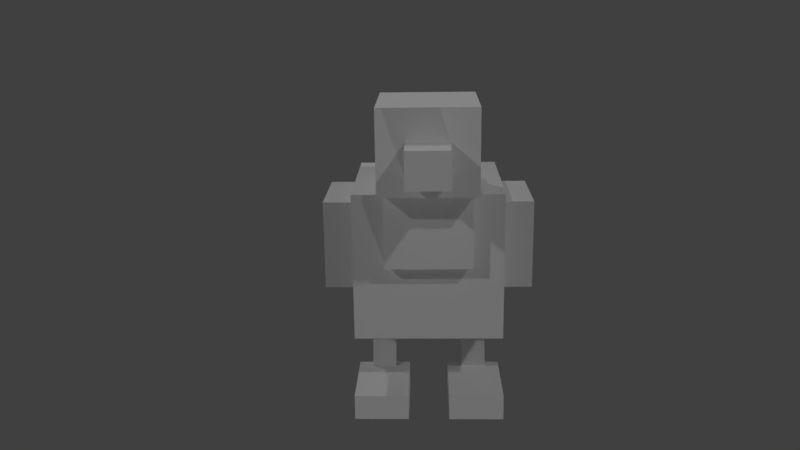 # Source: codermobs_chicken_immature.blend  (saved by Blender 2.79.0; exported with 4.5.12 LTS)
import bpy
from mathutils import Matrix  # noqa: F401  (used for matrix-valued properties, if any)

bpy.ops.wm.read_factory_settings(use_empty=True)
scene = bpy.context.scene
scene.name = 'Scene'

# ---- collections
col_collection_1 = bpy.data.collections.new('Collection 1'); scene.collection.children.link(col_collection_1)

# ---- materials (node trees are filled in below, after node groups)
mat_material = bpy.data.materials.new('Material')
mat_material.alpha_threshold = 0.0
mat_material.use_transparent_shadow = False
mat_material.roughness = 0.5

# ---- material node trees

# ---- world
world_world = bpy.data.worlds.new('World'); scene.world = world_world
world_world.color = (0.05088, 0.05088, 0.05088)
world_world.use_sun_shadow = False
world_world.sun_shadow_jitter_overblur = 0.0
world_world.cycles.sampling_method = 'MANUAL'

# ---- cameras
cam_camera = bpy.data.cameras.new('Camera')
cam_camera.clip_start = 0.01
cam_camera.clip_end = 100.0
cam_camera.lens = 35.0
cam_camera.sensor_width = 32.0
cam_camera.sensor_height = 18.0
cam_camera.ortho_scale = 7.314
cam_camera.dof.focus_distance = 0.0
cam_camera.dof.aperture_fstop = 128.0

# ---- lights
light_lamp_004 = bpy.data.lights.new('Lamp.004', 'POINT')
light_lamp_004.transmission_factor = 0.0
light_lamp_004.cutoff_distance = 30.0
light_lamp_004.energy = 100.0
light_lamp_004.shadow_buffer_clip_start = 1.001
light_lamp_004.shadow_soft_size = 0.1
light_lamp_004.shadow_maximum_resolution = 0.006
light_lamp_004.use_absolute_resolution = True
light_lamp_003 = bpy.data.lights.new('Lamp.003', 'POINT')
light_lamp_003.transmission_factor = 0.0
light_lamp_003.cutoff_distance = 30.0
light_lamp_003.energy = 100.0
light_lamp_003.shadow_buffer_clip_start = 1.001
light_lamp_003.shadow_soft_size = 0.1
light_lamp_003.shadow_maximum_resolution = 0.006
light_lamp_003.use_absolute_resolution = True
light_lamp_002 = bpy.data.lights.new('Lamp.002', 'POINT')
light_lamp_002.transmission_factor = 0.0
light_lamp_002.cutoff_distance = 30.0
light_lamp_002.energy = 100.0
light_lamp_002.shadow_buffer_clip_start = 1.001
light_lamp_002.shadow_soft_size = 0.1
light_lamp_002.shadow_maximum_resolution = 0.006
light_lamp_002.use_absolute_resolution = True
light_lamp_001 = bpy.data.lights.new('Lamp.001', 'POINT')
light_lamp_001.transmission_factor = 0.0
light_lamp_001.cutoff_distance = 30.0
light_lamp_001.energy = 100.0
light_lamp_001.shadow_buffer_clip_start = 1.001
light_lamp_001.shadow_soft_size = 0.1
light_lamp_001.shadow_maximum_resolution = 0.006
light_lamp_001.use_absolute_resolution = True
light_lamp = bpy.data.lights.new('Lamp', 'POINT')
light_lamp.transmission_factor = 0.0
light_lamp.cutoff_distance = 30.0
light_lamp.energy = 100.0
light_lamp.shadow_buffer_clip_start = 1.001
light_lamp.shadow_soft_size = 0.1
light_lamp.shadow_maximum_resolution = 0.006
light_lamp.use_absolute_resolution = True

# ---- meshes
me_cube_002 = bpy.data.meshes.new('Cube.002')
me_cube_002.from_pydata([(-1.0, -1.0, -1.0), (-1.0, -1.0, 1.0), (-1.0, 1.0, -1.0), (-1.0, 1.0, 1.0), (-0.3863, -1.427, -0.8225), (-0.3863, -1.427, -0.04996), (-0.3863, -0.6542, -0.8225), (-0.3863, -0.6542, -0.04996), (-0.9114, -0.657, -0.4242), (-0.9114, -0.657, 0.7857), (-0.9114, 0.5529, -0.4242), (-0.9114, 0.5529, 0.7857), (-1.419, -0.657, -0.4242), (-1.419, -0.657, 0.7857), (-1.419, 0.5529, -0.4242), (-1.419, 0.5529, 0.7857), (-0.5791, -0.1302, 0.05968), (-0.5791, -0.1302, 1.343), (-0.5791, 1.217, 0.05968), (-0.5791, 1.217, 1.343), (-0.6349, 0.2187, 1.109), (-0.6349, 0.2187, 2.211), (-0.6349, 1.61, 1.109), (-0.6349, 1.61, 2.211), (-0.2724, 1.597, 1.335), (-0.2724, 1.597, 1.807), (-0.2724, 2.194, 1.335), (-0.2724, 2.194, 1.807), (-0.3906, -0.629, -1.358), (-0.3906, -0.629, -0.1486), (-0.3906, 0.1143, -1.358), (-0.3906, 0.1143, -0.1486), (-0.8978, -0.629, -1.358), (-0.8978, -0.629, -0.1486), (-0.8978, 0.1143, -1.358), (-0.8978, 0.1143, -0.1486), (-0.4761, -0.03486, -2.061), (-0.4761, -0.3417, -1.32), (-0.4761, 0.2635, -1.937), (-0.4761, -0.04336, -1.196), (-0.8123, -0.03486, -2.061), (-0.8123, -0.3417, -1.32), (-0.8123, 0.2635, -1.937), (-0.8123, -0.04336, -1.196), (-0.2769, 0.04858, -2.129), (-0.2769, 0.04858, -1.783), (-0.2769, 1.142, -2.129), (-0.2769, 1.142, -1.783), (-1.011, 0.04858, -2.129), (-1.011, 0.04858, -1.783), (-1.011, 1.142, -2.129), (-1.011, 1.142, -1.783), (1.0, -1.0, -1.0), (1.0, -1.0, 1.0), (1.0, 1.0, -1.0), (1.0, 1.0, 1.0), (0.3863, -1.427, -0.8225), (0.3863, -1.427, -0.04996), (0.3863, -0.6542, -0.8225), (0.3863, -0.6542, -0.04996), (0.9114, -0.657, -0.4242), (0.9114, -0.657, 0.7857), (0.9114, 0.5529, -0.4242), (0.9114, 0.5529, 0.7857), (1.419, -0.657, -0.4242), (1.419, -0.657, 0.7857), (1.419, 0.5529, -0.4242), (1.419, 0.5529, 0.7857), (0.5791, -0.1302, 0.05968), (0.5791, -0.1302, 1.343), (0.5791, 1.217, 0.05968), (0.5791, 1.217, 1.343), (0.6349, 0.2187, 1.109), (0.6349, 0.2187, 2.211), (0.6349, 1.61, 1.109), (0.6349, 1.61, 2.211), (0.2724, 1.597, 1.335), (0.2724, 1.597, 1.807), (0.2724, 2.194, 1.335), (0.2724, 2.194, 1.807), (0.3906, -0.629, -1.358), (0.3906, -0.629, -0.1486), (0.3906, 0.1143, -1.358), (0.3906, 0.1143, -0.1486), (0.8978, -0.629, -1.358), (0.8978, -0.629, -0.1486), (0.8978, 0.1143, -1.358), (0.8978, 0.1143, -0.1486), (0.4761, -0.03486, -2.061), (0.4761, -0.3417, -1.32), (0.4761, 0.2635, -1.937), (0.4761, -0.04336, -1.196), (0.8123, -0.03486, -2.061), (0.8123, -0.3417, -1.32), (0.8123, 0.2635, -1.937), (0.8123, -0.04336, -1.196), (0.2769, 0.04858, -2.129), (0.2769, 0.04858, -1.783), (0.2769, 1.142, -2.129), (0.2769, 1.142, -1.783), (1.011, 0.04858, -2.129), (1.011, 0.04858, -1.783), (1.011, 1.142, -2.129), (1.011, 1.142, -1.783), (0.0, 1.0, -1.0), (0.0, 1.0, 1.0), (0.0, -1.0, -1.0), (0.0, -1.0, 1.0), (0.0, -0.6542, -0.8225), (0.0, -0.6542, -0.04996), (0.0, -1.427, -0.8225), (0.0, -1.427, -0.04996), (0.0, 1.217, 0.05968), (0.0, 1.217, 1.343), (0.0, -0.1302, 0.05968), (0.0, -0.1302, 1.343), (0.0, 1.61, 1.109), (0.0, 1.61, 2.211), (0.0, 0.2187, 1.109), (0.0, 0.2187, 2.211), (0.0, 2.194, 1.335), (0.0, 2.194, 1.807), (0.0, 1.597, 1.335), (0.0, 1.597, 1.807), (0.7654, 0.03835, -2.129), (0.7654, 0.03835, -1.783), (0.7654, -0.5086, -2.129), (0.7654, -0.5086, -1.783), (0.523, 0.03835, -2.129), (0.523, 0.03835, -1.783), (0.523, -0.5086, -2.129), (0.523, -0.5086, -1.783), (-0.7654, 0.03835, -2.129), (-0.7654, 0.03835, -1.783), (-0.7654, -0.5086, -2.129), (-0.7654, -0.5086, -1.783), (-0.523, 0.03835, -2.129), (-0.523, 0.03835, -1.783), (-0.523, -0.5086, -2.129), (-0.523, -0.5086, -1.783)], [], [(0, 1, 3, 2), (106, 107, 1, 0), (105, 3, 1, 107), (4, 5, 7, 6), (110, 111, 5, 4), (109, 7, 5, 111), (8, 10, 11, 9), (10, 14, 15, 11), (14, 12, 13, 15), (12, 8, 9, 13), (10, 8, 12, 14), (15, 13, 9, 11), (16, 17, 19, 18), (114, 115, 17, 16), (113, 19, 17, 115), (20, 21, 23, 22), (118, 119, 21, 20), (117, 23, 21, 119), (24, 25, 27, 26), (122, 123, 25, 24), (121, 27, 25, 123), (28, 30, 31, 29), (30, 34, 35, 31), (34, 32, 33, 35), (32, 28, 29, 33), (30, 28, 32, 34), (35, 33, 29, 31), (36, 38, 39, 37), (38, 42, 43, 39), (42, 40, 41, 43), (40, 36, 37, 41), (38, 36, 40, 42), (43, 41, 37, 39), (44, 46, 47, 45), (46, 50, 51, 47), (50, 48, 49, 51), (48, 44, 45, 49), (46, 44, 48, 50), (51, 49, 45, 47), (26, 120, 122, 24), (26, 27, 121, 120), (22, 116, 118, 20), (22, 23, 117, 116), (18, 112, 114, 16), (18, 19, 113, 112), (6, 108, 110, 4), (6, 7, 109, 108), (2, 104, 106, 0), (2, 3, 105, 104), (52, 54, 55, 53), (106, 52, 53, 107), (105, 107, 53, 55), (56, 58, 59, 57), (110, 56, 57, 111), (109, 111, 57, 59), (60, 61, 63, 62), (62, 63, 67, 66), (66, 67, 65, 64), (64, 65, 61, 60), (62, 66, 64, 60), (67, 63, 61, 65), (68, 70, 71, 69), (114, 68, 69, 115), (113, 115, 69, 71), (72, 74, 75, 73), (118, 72, 73, 119), (117, 119, 73, 75), (76, 78, 79, 77), (122, 76, 77, 123), (121, 123, 77, 79), (80, 81, 83, 82), (82, 83, 87, 86), (86, 87, 85, 84), (84, 85, 81, 80), (82, 86, 84, 80), (87, 83, 81, 85), (88, 89, 91, 90), (90, 91, 95, 94), (94, 95, 93, 92), (92, 93, 89, 88), (90, 94, 92, 88), (95, 91, 89, 93), (96, 97, 99, 98), (98, 99, 103, 102), (102, 103, 101, 100), (100, 101, 97, 96), (98, 102, 100, 96), (103, 99, 97, 101), (78, 76, 122, 120), (78, 120, 121, 79), (74, 72, 118, 116), (74, 116, 117, 75), (70, 68, 114, 112), (70, 112, 113, 71), (58, 56, 110, 108), (58, 108, 109, 59), (54, 52, 106, 104), (54, 104, 105, 55), (124, 125, 127, 126), (126, 127, 131, 130), (130, 131, 129, 128), (128, 129, 125, 124), (126, 130, 128, 124), (131, 127, 125, 129), (132, 134, 135, 133), (134, 138, 139, 135), (138, 136, 137, 139), (136, 132, 133, 137), (134, 132, 136, 138), (139, 137, 133, 135)])
_uv = me_cube_002.uv_layers.new(name='UVMap')
_uv.uv.foreach_set('vector', [0.125, 0.4062, 0.125, 0.1562, 0.375, 0.1562, 0.375, 0.4062, 0.0, 0.4062, 0.0, 0.1562, 0.125, 0.1562, 0.125, 0.4062, 0.375, 0.03125, 0.375, 0.1562, 0.125, 0.1562, 0.125, 0.03125, 0.8125, 0.9375, 0.8125, 0.8438, 0.9062, 0.8438, 0.9062, 0.9375, 0.75, 0.9375, 0.75, 0.8438, 0.8125, 0.8438, 0.8125, 0.9375, 0.9062, 0.7812, 0.9062, 0.8438, 0.8125, 0.8438, 0.8125, 0.7812, 0.75, 0.375, 0.9062, 0.375, 0.9062, 0.5312, 0.75, 0.5312, 0.9688, 0.75, 0.9062, 0.75, 0.9062, 0.5938, 0.9688, 0.5938, 0.9062, 0.75, 0.75, 0.75, 0.75, 0.5938, 0.9062, 0.5938, 0.75, 0.75, 0.6875, 0.75, 0.6875, 0.5938, 0.75, 0.5938, 0.9062, 0.375, 0.75, 0.375, 0.75, 0.3125, 0.9062, 0.3125, 0.9062, 0.5938, 0.75, 0.5938, 0.75, 0.5312, 0.9062, 0.5312, 0.0625, 0.9375, 0.0625, 0.75, 0.25, 0.75, 0.25, 0.9375, 0.0, 0.9375, 0.0, 0.75, 0.0625, 0.75, 0.0625, 0.9375, 0.25, 0.6875, 0.25, 0.75, 0.0625, 0.75, 0.0625, 0.6875, 0.4062, 0.75, 0.4062, 0.5938, 0.5938, 0.5938, 0.5938, 0.75, 0.3438, 0.75, 0.3438, 0.5938, 0.4062, 0.5938, 0.4062, 0.75, 0.5938, 0.5312, 0.5938, 0.5938, 0.4062, 0.5938, 0.4062, 0.5312, 0.875, 0.25, 0.8125, 0.25, 0.8125, 0.1875, 0.875, 0.1875, 0.875, 0.2812, 0.8125, 0.2812, 0.8125, 0.25, 0.875, 0.25, 0.7812, 0.1875, 0.8125, 0.1875, 0.8125, 0.25, 0.7812, 0.25, 0.625, 0.4062, 0.7188, 0.4062, 0.7188, 0.5625, 0.625, 0.5625, 0.5312, 0.125, 0.5938, 0.125, 0.5938, 0.2812, 0.5312, 0.2812, 0.5938, 0.125, 0.6875, 0.125, 0.6875, 0.2812, 0.5938, 0.2812, 0.6875, 0.125, 0.75, 0.125, 0.75, 0.2812, 0.6875, 0.2812, 0.5938, 0.0625, 0.6875, 0.0625, 0.6875, 0.125, 0.5938, 0.125, 0.5938, 0.2812, 0.6875, 0.2812, 0.6875, 0.3438, 0.5938, 0.3438, 0.125, 0.6562, 0.09375, 0.6562, 0.09375, 0.5625, 0.125, 0.5625, 0.09375, 0.6562, 0.0625, 0.6562, 0.0625, 0.5625, 0.09375, 0.5625, 0.0625, 0.6562, 0.03125, 0.6562, 0.03125, 0.5625, 0.0625, 0.5625, 0.03125, 0.6562, 0.0, 0.6562, 0.0, 0.5625, 0.03125, 0.5625, 0.0, 0.6875, 0.0, 0.6562, 0.03125, 0.6562, 0.03125, 0.6875, 0.03125, 0.5312, 0.03125, 0.5625, 0.0, 0.5625, 0.0, 0.5312, 0.6875, 1.0, 0.5312, 1.0, 0.5312, 0.9688, 0.6875, 0.9688, 0.5, 0.9688, 0.5, 0.875, 0.5312, 0.875, 0.5312, 0.9688, 0.5312, 0.8438, 0.6875, 0.8438, 0.6875, 0.875, 0.5312, 0.875, 0.7188, 0.875, 0.7188, 0.9688, 0.6875, 0.9688, 0.6875, 0.875, 0.5, 0.9688, 0.375, 0.9688, 0.375, 0.875, 0.5, 0.875, 0.5312, 0.875, 0.6875, 0.875, 0.6875, 0.9688, 0.5312, 0.9688, 0.875, 0.1875, 0.9062, 0.1875, 0.9062, 0.25, 0.875, 0.25, 0.875, 0.1875, 0.8125, 0.1875, 0.8125, 0.1562, 0.875, 0.1562, 0.5938, 0.75, 0.5938, 0.8125, 0.4062, 0.8125, 0.4062, 0.75, 0.5938, 0.75, 0.5938, 0.5938, 0.6562, 0.5938, 0.6562, 0.75, 0.25, 0.9375, 0.25, 1.0, 0.0625, 1.0, 0.0625, 0.9375, 0.25, 0.9375, 0.25, 0.75, 0.3125, 0.75, 0.3125, 0.9375, 0.9062, 0.9375, 0.9062, 1.0, 0.8125, 1.0, 0.8125, 0.9375, 0.9062, 0.9375, 0.9062, 0.8438, 0.9688, 0.8438, 0.9688, 0.9375, 0.375, 0.4062, 0.375, 0.5312, 0.125, 0.5312, 0.125, 0.4062, 0.375, 0.4062, 0.375, 0.1562, 0.5, 0.1562, 0.5, 0.4062, 0.125, 0.4062, 0.375, 0.4062, 0.375, 0.1562, 0.125, 0.1562, 0.0, 0.4062, 0.125, 0.4062, 0.125, 0.1562, 0.0, 0.1562, 0.375, 0.03125, 0.125, 0.03125, 0.125, 0.1562, 0.375, 0.1562, 0.8125, 0.9375, 0.9062, 0.9375, 0.9062, 0.8438, 0.8125, 0.8438, 0.75, 0.9375, 0.8125, 0.9375, 0.8125, 0.8438, 0.75, 0.8438, 0.9062, 0.7812, 0.8125, 0.7812, 0.8125, 0.8438, 0.9062, 0.8438, 0.75, 0.375, 0.75, 0.5312, 0.9062, 0.5312, 0.9062, 0.375, 0.9688, 0.75, 0.9688, 0.5938, 0.9062, 0.5938, 0.9062, 0.75, 0.9062, 0.75, 0.9062, 0.5938, 0.75, 0.5938, 0.75, 0.75, 0.75, 0.75, 0.75, 0.5938, 0.6875, 0.5938, 0.6875, 0.75, 0.9062, 0.375, 0.9062, 0.3125, 0.75, 0.3125, 0.75, 0.375, 0.9062, 0.5938, 0.9062, 0.5312, 0.75, 0.5312, 0.75, 0.5938, 0.0625, 0.9375, 0.25, 0.9375, 0.25, 0.75, 0.0625, 0.75, 0.0, 0.9375, 0.0625, 0.9375, 0.0625, 0.75, 0.0, 0.75, 0.25, 0.6875, 0.0625, 0.6875, 0.0625, 0.75, 0.25, 0.75, 0.4062, 0.75, 0.5938, 0.75, 0.5938, 0.5938, 0.4062, 0.5938, 0.3438, 0.75, 0.4062, 0.75, 0.4062, 0.5938, 0.3438, 0.5938, 0.5938, 0.5312, 0.4062, 0.5312, 0.4062, 0.5938, 0.5938, 0.5938, 0.875, 0.25, 0.875, 0.1875, 0.8125, 0.1875, 0.8125, 0.25, 0.875, 0.2812, 0.875, 0.25, 0.8125, 0.25, 0.8125, 0.2812, 0.7812, 0.1875, 0.7812, 0.25, 0.8125, 0.25, 0.8125, 0.1875, 0.625, 0.4062, 0.625, 0.5625, 0.7188, 0.5625, 0.7188, 0.4062, 0.5312, 0.125, 0.5312, 0.2812, 0.5938, 0.2812, 0.5938, 0.125, 0.5938, 0.125, 0.5938, 0.2812, 0.6875, 0.2812, 0.6875, 0.125, 0.6875, 0.125, 0.6875, 0.2812, 0.75, 0.2812, 0.75, 0.125, 0.5938, 0.0625, 0.5938, 0.125, 0.6875, 0.125, 0.6875, 0.0625, 0.5938, 0.2812, 0.5938, 0.3438, 0.6875, 0.3438, 0.6875, 0.2812, 0.125, 0.6562, 0.125, 0.5625, 0.09375, 0.5625, 0.09375, 0.6562, 0.09375, 0.6562, 0.09375, 0.5625, 0.0625, 0.5625, 0.0625, 0.6562, 0.0625, 0.6562, 0.0625, 0.5625, 0.03125, 0.5625, 0.03125, 0.6562, 0.03125, 0.6562, 0.03125, 0.5625, 0.0, 0.5625, 0.0, 0.6562, 0.0, 0.6875, 0.03125, 0.6875, 0.03125, 0.6562, 0.0, 0.6562, 0.03125, 0.5312, 0.0, 0.5312, 0.0, 0.5625, 0.03125, 0.5625, 0.6875, 1.0, 0.6875, 0.9688, 0.5312, 0.9688, 0.5312, 1.0, 0.5, 0.9688, 0.5312, 0.9688, 0.5312, 0.875, 0.5, 0.875, 0.5312, 0.8438, 0.5312, 0.875, 0.6875, 0.875, 0.6875, 0.8438, 0.7188, 0.875, 0.6875, 0.875, 0.6875, 0.9688, 0.7188, 0.9688, 0.5, 0.9688, 0.5, 0.875, 0.375, 0.875, 0.375, 0.9688, 0.5312, 0.875, 0.5312, 0.9688, 0.6875, 0.9688, 0.6875, 0.875, 0.875, 0.1875, 0.875, 0.25, 0.9062, 0.25, 0.9062, 0.1875, 0.875, 0.1875, 0.875, 0.1562, 0.8125, 0.1562, 0.8125, 0.1875, 0.5938, 0.75, 0.4062, 0.75, 0.4062, 0.8125, 0.5938, 0.8125, 0.5938, 0.75, 0.6562, 0.75, 0.6562, 0.5938, 0.5938, 0.5938, 0.25, 0.9375, 0.0625, 0.9375, 0.0625, 1.0, 0.25, 1.0, 0.25, 0.9375, 0.3125, 0.9375, 0.3125, 0.75, 0.25, 0.75, 0.9062, 0.9375, 0.8125, 0.9375, 0.8125, 1.0, 0.9062, 1.0, 0.9062, 0.9375, 0.9688, 0.9375, 0.9688, 0.8438, 0.9062, 0.8438, 0.375, 0.4062, 0.125, 0.4062, 0.125, 0.5312, 0.375, 0.5312, 0.375, 0.4062, 0.5, 0.4062, 0.5, 0.1562, 0.375, 0.1562, 0.9375, 0.03125, 0.9375, 0.0625, 0.875, 0.0625, 0.875, 0.03125, 0.8438, 0.0625, 0.875, 0.0625, 0.875, 0.09375, 0.8438, 0.09375, 0.875, 0.125, 0.875, 0.09375, 0.9375, 0.09375, 0.9375, 0.125, 0.9688, 0.09375, 0.9375, 0.09375, 0.9375, 0.0625, 0.9688, 0.0625, 0.8438, 0.0625, 0.8438, 0.09375, 0.7812, 0.09375, 0.7812, 0.0625, 0.875, 0.09375, 0.875, 0.0625, 0.9375, 0.0625, 0.9375, 0.09375, 0.9375, 0.03125, 0.875, 0.03125, 0.875, 0.0625, 0.9375, 0.0625, 0.8438, 0.0625, 0.8438, 0.09375, 0.875, 0.09375, 0.875, 0.0625, 0.875, 0.125, 0.9375, 0.125, 0.9375, 0.09375, 0.875, 0.09375, 0.9688, 0.09375, 0.9688, 0.0625, 0.9375, 0.0625, 0.9375, 0.09375, 0.8438, 0.0625, 0.7812, 0.0625, 0.7812, 0.09375, 0.8438, 0.09375, 0.875, 0.09375, 0.9375, 0.09375, 0.9375, 0.0625, 0.875, 0.0625])
me_cube_002.materials.append(mat_material)
me_cube_002.use_remesh_preserve_volume = False
me_cube_002.use_remesh_preserve_attributes = False
me_cube_002.use_mirror_vertex_groups = False
me_cube_002.update()
arm_armature = bpy.data.armatures.new('Armature')  # bones are not reproduced

# ---- objects
ob_emptywalkpattern = bpy.data.objects.new('EmptyWalkPattern', None)
ob_emptywalkpatternfoot_r = bpy.data.objects.new('EmptyWalkPatternFoot.R', None)
ob_emptywalkpatternfootvisible_r_001 = bpy.data.objects.new('EmptyWalkPatternFootVisible.R.001', None)
ob_emptywalkpatternfootvisible_l = bpy.data.objects.new('EmptyWalkPatternFootVisible.L', None)
ob_emptywalkpatternfootvisible_r = bpy.data.objects.new('EmptyWalkPatternFootVisible.R', None)
ob_emptywalkpatternchild = bpy.data.objects.new('EmptyWalkPatternChild', None)
ob_armature = bpy.data.objects.new('Armature', arm_armature)
ob_cube = bpy.data.objects.new('Cube', me_cube_002)
ob_emptyheightirl_05m = bpy.data.objects.new('EmptyHeightIRL.05m', None)
ob_lamp_004 = bpy.data.objects.new('Lamp.004', light_lamp_004)
ob_lamp_003 = bpy.data.objects.new('Lamp.003', light_lamp_003)
ob_lamp_002 = bpy.data.objects.new('Lamp.002', light_lamp_002)
ob_lamp_001 = bpy.data.objects.new('Lamp.001', light_lamp_001)
ob_lamp = bpy.data.objects.new('Lamp', light_lamp)
ob_camera = bpy.data.objects.new('Camera', cam_camera)

# ---- transforms, parenting, visibility, modifiers, constraints
ob_emptywalkpattern.location = (0.0, 0.0, 0.008801)
ob_emptywalkpattern.scale = (0.03932, 0.03932, 0.03932)
ob_emptywalkpattern.empty_image_offset = (0.0, 0.0)
ob_emptywalkpattern.lineart.crease_threshold = 0.0
ob_emptywalkpatternfoot_r.location = (0.008096, -0.00192, 0.001868)
ob_emptywalkpatternfoot_r.scale = (0.0006877, 0.0006877, 0.0006877)
ob_emptywalkpatternfoot_r.empty_image_offset = (0.0, 0.0)
ob_emptywalkpatternfoot_r.hide_viewport = True
ob_emptywalkpatternfoot_r.lineart.crease_threshold = 0.0
_c = ob_emptywalkpatternfoot_r.constraints.new('CHILD_OF'); _c.name = 'Child Of'
_c.target = ob_emptywalkpattern
_c.set_inverse_pending = False
_c.inverse_matrix = ((25.43, 0.0, 0.0, 0.0), (0.0, 25.43, 0.0, 0.0), (0.0, 0.0, 25.43, -0.2238), (0.0, 0.0, 0.0, 1.0))
ob_emptywalkpatternfootvisible_r_001.location = (-0.008096, -0.00192, 0.001868)
ob_emptywalkpatternfootvisible_r_001.scale = (0.01907, 0.01907, 0.01907)
ob_emptywalkpatternfootvisible_r_001.empty_image_offset = (0.0, 0.0)
ob_emptywalkpatternfootvisible_r_001.hide_viewport = True
ob_emptywalkpatternfootvisible_r_001.lineart.crease_threshold = 0.0
_c = ob_emptywalkpatternfootvisible_r_001.constraints.new('COPY_LOCATION'); _c.name = 'Copy Location'
_c.influence = 0.2
_c.target = ob_emptywalkpatternfoot_r
_c.use_x = False
_c.use_y = False
_c = ob_emptywalkpatternfootvisible_r_001.constraints.new('COPY_LOCATION'); _c.name = 'Copy Location.001'
_c.active = False
_c.target = ob_emptywalkpatternfoot_r
_c.use_x = False
_c.use_z = False
ob_emptywalkpatternfootvisible_l.location = (-0.008096, -0.003858, 0.005359)
ob_emptywalkpatternfootvisible_l.rotation_euler = (3.142, -0.0, 0.0)
ob_emptywalkpatternfootvisible_l.scale = (0.01907, 0.01907, 0.01907)
ob_emptywalkpatternfootvisible_l.empty_image_offset = (0.0, 0.0)
ob_emptywalkpatternfootvisible_l.lineart.crease_threshold = 0.0
_c = ob_emptywalkpatternfootvisible_l.constraints.new('COPY_LOCATION'); _c.name = 'Copy Location'
_c.owner_space = 'LOCAL'
_c.target = ob_emptywalkpatternfootvisible_r_001
_c.invert_z = True
ob_emptywalkpatternfootvisible_r.location = (0.008096, -0.00192, 0.001868)
ob_emptywalkpatternfootvisible_r.scale = (0.01907, 0.01907, 0.01907)
ob_emptywalkpatternfootvisible_r.empty_image_offset = (0.0, 0.0)
ob_emptywalkpatternfootvisible_r.lineart.crease_threshold = 0.0
_c = ob_emptywalkpatternfootvisible_r.constraints.new('COPY_LOCATION'); _c.name = 'Copy Location'
_c.active = False
_c.influence = 0.2
_c.target = ob_emptywalkpatternfoot_r
_c.use_y = False
_c = ob_emptywalkpatternfootvisible_r.constraints.new('COPY_LOCATION'); _c.name = 'Copy Location.001'
_c.target = ob_emptywalkpatternfoot_r
_c.use_x = False
_c.use_z = False
ob_emptywalkpatternchild.location = (0.0, 0.0, 0.008801)
ob_emptywalkpatternchild.rotation_euler = (0.7854, -0.0, 0.0)
ob_emptywalkpatternchild.empty_image_offset = (0.0, 0.0)
ob_emptywalkpatternchild.hide_select = True
ob_emptywalkpatternchild.lineart.crease_threshold = 0.0
_c = ob_emptywalkpatternchild.constraints.new('CHILD_OF'); _c.name = 'Child Of'
_c.active = True
_c.target = ob_emptywalkpattern
_c.set_inverse_pending = False
_c.inverse_matrix = ((1.0, 0.0, 0.0, 0.0), (0.0, 1.0, 0.0, 0.0), (0.0, 0.0, 1.0, -0.008801), (0.0, 0.0, 0.0, 1.0))
ob_armature.location = (0.0, -0.006072, 0.01903)
ob_armature.lineart.crease_threshold = 0.0
ob_cube.parent = ob_armature
ob_cube.matrix_parent_inverse = Matrix(((1.0, 0.0, 0.0, 0.0), (0.0, 1.0, 0.0, 0.006072), (0.0, 0.0, 1.0, -0.01903), (0.0, 0.0, 0.0, 1.0)))
ob_cube.location = (0.0, -0.003318, 0.02595)
ob_cube.scale = (0.01231, 0.01231, 0.01231)
ob_cube.lineart.crease_threshold = 0.0
_vg = ob_cube.vertex_groups.new(name='head')
_vg.add([20, 21, 22, 23, 24, 25, 26, 27, 72, 73, 74, 75, 76, 77, 78, 79, 116, 117, 118, 119, 120, 121, 122, 123], 1.0, 'REPLACE')
_vg = ob_cube.vertex_groups.new(name='neck')
_vg.add([16, 17, 18, 19, 68, 69, 70, 71, 112, 113, 114, 115], 1.0, 'REPLACE')
_vg = ob_cube.vertex_groups.new(name='torso')
_vg.add([0, 1, 2, 3, 52, 53, 54, 55, 104, 105, 106, 107], 1.0, 'REPLACE')
_vg = ob_cube.vertex_groups.new(name='wing.R')
_vg.add([60, 61, 62, 63, 64, 65, 66, 67], 1.0, 'REPLACE')
_vg = ob_cube.vertex_groups.new(name='wing.L')
_vg.add([8, 9, 10, 11, 12, 13, 14, 15], 1.0, 'REPLACE')
_vg = ob_cube.vertex_groups.new(name='tail')
_vg.add([4, 5, 6, 7, 56, 57, 58, 59, 108, 109, 110, 111], 1.0, 'REPLACE')
_vg = ob_cube.vertex_groups.new(name='legUpper.R')
_vg.add([80, 81, 82, 83, 84, 85, 86, 87], 1.0, 'REPLACE')
_vg = ob_cube.vertex_groups.new(name='legUpper.L')
_vg.add([28, 29, 30, 31, 32, 33, 34, 35], 1.0, 'REPLACE')
_vg = ob_cube.vertex_groups.new(name='legLower.L')
_vg.add([36, 37, 38, 39, 40, 41, 42, 43], 1.0, 'REPLACE')
_vg = ob_cube.vertex_groups.new(name='legLower.R')
_vg.add([88, 89, 90, 91, 92, 93, 94, 95], 1.0, 'REPLACE')
_vg = ob_cube.vertex_groups.new(name='foot.R')
_vg.add([96, 97, 98, 99, 100, 101, 102, 103], 1.0, 'REPLACE')
_vg = ob_cube.vertex_groups.new(name='foot.L')
_vg.add([44, 45, 46, 47, 48, 49, 50, 51], 1.0, 'REPLACE')
_vg = ob_cube.vertex_groups.new(name='footBackToe.R')
_vg.add([124, 125, 126, 127, 128, 129, 130, 131], 1.0, 'REPLACE')
_vg = ob_cube.vertex_groups.new(name='footBackToe.L')
_vg.add([132, 133, 134, 135, 136, 137, 138, 139], 1.0, 'REPLACE')
_m = ob_cube.modifiers.new('Armature', 'ARMATURE')
_m.object = ob_armature
ob_emptyheightirl_05m.location = (0.0, 0.0, 0.05)
ob_emptyheightirl_05m.empty_image_offset = (0.0, 0.0)
ob_emptyheightirl_05m.hide_select = True
ob_emptyheightirl_05m.lineart.crease_threshold = 0.0
ob_lamp_004.location = (2.498, -3.038, 4.027)
ob_lamp_004.rotation_euler = (0.6503, 0.05522, 1.866)
ob_lamp_004.lock_rotations_4d = False
ob_lamp_004.empty_display_type = 'ARROWS'
ob_lamp_004.color = (0.0, 0.0, 0.0, 0.0)
ob_lamp_004.lineart.crease_threshold = 0.0
ob_lamp_003.location = (-1.361, 1.103, -4.1)
ob_lamp_003.rotation_euler = (0.6503, 0.05522, 1.866)
ob_lamp_003.lock_rotations_4d = False
ob_lamp_003.empty_display_type = 'ARROWS'
ob_lamp_003.color = (0.0, 0.0, 0.0, 0.0)
ob_lamp_003.lineart.crease_threshold = 0.0
ob_lamp_002.location = (0.2903, -2.841, 5.622)
ob_lamp_002.rotation_euler = (0.6503, 0.05522, 1.866)
ob_lamp_002.lock_rotations_4d = False
ob_lamp_002.empty_display_type = 'ARROWS'
ob_lamp_002.color = (0.0, 0.0, 0.0, 0.0)
ob_lamp_002.lineart.crease_threshold = 0.0
ob_lamp_001.location = (-2.451, 2.752, 3.55)
ob_lamp_001.rotation_euler = (0.6503, 0.05522, 1.866)
ob_lamp_001.lock_rotations_4d = False
ob_lamp_001.empty_display_type = 'ARROWS'
ob_lamp_001.color = (0.0, 0.0, 0.0, 0.0)
ob_lamp_001.lineart.crease_threshold = 0.0
ob_lamp.location = (3.159, 2.981, 2.875)
ob_lamp.rotation_euler = (0.6503, 0.05522, 1.866)
ob_lamp.lock_rotations_4d = False
ob_lamp.empty_display_type = 'ARROWS'
ob_lamp.color = (0.0, 0.0, 0.0, 0.0)
ob_lamp.lineart.crease_threshold = 0.0
ob_camera.location = (1.292e-05, 0.1434, 0.07191)
ob_camera.rotation_euler = (1.291, 0.01334, -3.112)
ob_camera.scale = (1.0, 1.0, 1.0)
ob_camera.lock_rotations_4d = False
ob_camera.empty_display_type = 'ARROWS'
ob_camera.color = (0.0, 0.0, 0.0, 0.0)
ob_camera.display_type = 'WIRE'
ob_camera.lineart.crease_threshold = 0.0

# ---- collection membership
col_collection_1.objects.link(ob_emptywalkpattern)
col_collection_1.objects.link(ob_emptywalkpatternfoot_r)
col_collection_1.objects.link(ob_emptywalkpatternfootvisible_r_001)
col_collection_1.objects.link(ob_emptywalkpatternfootvisible_l)
col_collection_1.objects.link(ob_emptywalkpatternfootvisible_r)
col_collection_1.objects.link(ob_emptywalkpatternchild)
col_collection_1.objects.link(ob_armature)
col_collection_1.objects.link(ob_cube)
col_collection_1.objects.link(ob_emptyheightirl_05m)
col_collection_1.objects.link(ob_lamp_004)
col_collection_1.objects.link(ob_lamp_003)
col_collection_1.objects.link(ob_lamp_002)
col_collection_1.objects.link(ob_lamp_001)
col_collection_1.objects.link(ob_lamp)
col_collection_1.objects.link(ob_camera)

# ---- scene / render settings (as saved in the file)
scene.camera = ob_camera
scene.frame_start = 0; scene.frame_end = 250; scene.frame_set(69)
scene.render.engine = 'BLENDER_EEVEE_NEXT'
scene.render.resolution_percentage = 50
scene.render.dither_intensity = 0.0
scene.cycles.use_denoising = False
scene.cycles.samples = 128
scene.cycles.sampling_pattern = 'TABULATED_SOBOL'
scene.cycles.use_adaptive_sampling = False
scene.cycles.use_light_tree = False
scene.cycles.blur_glossy = 0.0
scene.cycles.sample_clamp_indirect = 0.0
scene.view_settings.view_transform = 'Standard'
bpy.context.view_layer.update()
